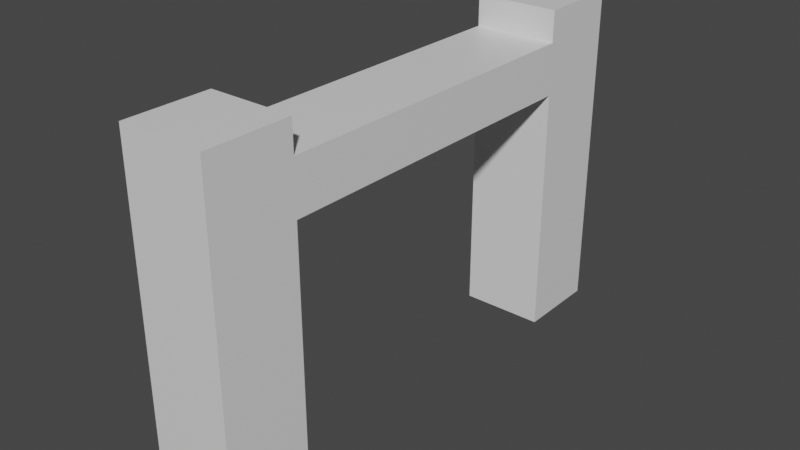 # Source: Barrier.blend  (saved by Blender 2.91.10; exported with 4.5.12 LTS)
import bpy
from mathutils import Matrix  # noqa: F401  (used for matrix-valued properties, if any)

bpy.ops.wm.read_factory_settings(use_empty=True)
scene = bpy.context.scene
scene.name = 'Scene'

# ---- collections
col_collection = bpy.data.collections.new('Collection'); scene.collection.children.link(col_collection)

# ---- materials (node trees are filled in below, after node groups)
mat_material = bpy.data.materials.new('Material')
mat_material.alpha_threshold = 0.0
mat_material.use_transparent_shadow = False
mat_material.line_color = (0.0, 0.0, 0.0, 1.0)

# ---- material node trees
mat_material.use_nodes = True; mat_material.node_tree.nodes.clear()
_N = mat_material.node_tree.nodes; _L = mat_material.node_tree.links
n0 = _N.new('ShaderNodeOutputMaterial'); n0.name = 'Material Output'; n0.location = (300, 300)
n1 = _N.new('ShaderNodeBsdfPrincipled'); n1.name = 'Principled BSDF'; n1.location = (10, 300)
n1.distribution = 'GGX'
n1.subsurface_method = 'BURLEY'
n1.inputs[2].default_value = 0.4
n1.inputs[3].default_value = 1.45
n1.inputs[27].default_value = (0.0, 0.0, 0.0, 1.0)
n1.inputs[28].default_value = 1.0
_L.new(n1.outputs[0], n0.inputs[0])
n0.is_active_output = True

# ---- world
world_world = bpy.data.worlds.new('World'); scene.world = world_world
world_world.use_nodes = True; world_world.node_tree.nodes.clear()
_N = world_world.node_tree.nodes; _L = world_world.node_tree.links
n0 = _N.new('ShaderNodeOutputWorld'); n0.name = 'World Output'; n0.location = (300, 300)
n1 = _N.new('ShaderNodeBackground'); n1.name = 'Background'; n1.location = (10, 300)
n1.inputs[0].default_value = (0.05088, 0.05088, 0.05088, 1.0)
_L.new(n1.outputs[0], n0.inputs[0])
n0.is_active_output = True
world_world.color = (0.05088, 0.05088, 0.05088)
world_world.use_sun_shadow = False
world_world.sun_shadow_jitter_overblur = 0.0

# ---- meshes
me_cube = bpy.data.meshes.new('Cube')
me_cube.from_pydata([(4.274e-05, -4.006, 1.901), (4.274e-05, -4.006, -0.09881), (4.274e-05, -6.006, 1.901), (4.274e-05, -6.006, -0.09881), (-2.0, -4.006, 1.901), (-2.0, -4.006, -0.09881), (-2.0, -6.006, 1.901), (-2.0, -6.006, -0.09881), (4.274e-05, -6.006, 7.781), (-2.0, -6.006, 7.781), (4.274e-05, -4.006, 7.781), (-2.0, -4.006, 7.781), (-2.0, -4.006, 7.046), (4.274e-05, -4.006, 7.046), (4.274e-05, -6.006, 7.046), (-2.0, -6.006, 7.046), (4.274e-05, -4.006, 5.832), (-2.0, -6.006, 5.832), (-2.0, -4.006, 5.832), (4.274e-05, -6.006, 5.832), (-2.0, -0.08765, 5.832), (-2.0, -0.08765, 7.046), (4.274e-05, -0.08765, 7.046), (4.274e-05, -0.08765, 5.832), (-2.0, 3.996, 5.832), (-2.0, 3.996, 7.046), (4.274e-05, 3.996, 7.046), (4.274e-05, 3.996, 5.832), (-2.0, 5.993, 5.832), (-2.0, 5.993, 7.046), (4.274e-05, 5.993, 7.046), (4.274e-05, 5.993, 5.832), (-2.0, 3.996, 7.781), (4.274e-05, 3.996, 7.781), (-2.0, 5.993, 7.781), (4.274e-05, 5.993, 7.781), (-2.0, 3.996, -0.112), (4.274e-05, 3.996, -0.112), (-2.0, 5.993, -0.112), (4.274e-05, 5.993, -0.112)], [], [(13, 12, 11, 10), (3, 2, 6, 7), (7, 6, 4, 5), (5, 1, 3, 7), (1, 0, 2, 3), (5, 4, 0, 1), (10, 11, 9, 8), (15, 14, 8, 9), (12, 15, 9, 11), (14, 13, 10, 8), (19, 16, 13, 14), (18, 17, 15, 12), (17, 19, 14, 15), (12, 13, 22, 21), (0, 4, 18, 16), (6, 2, 19, 17), (4, 6, 17, 18), (2, 0, 16, 19), (22, 23, 27, 26), (16, 18, 20, 23), (13, 16, 23, 22), (18, 12, 21, 20), (27, 24, 36, 37), (20, 21, 25, 24), (23, 20, 24, 27), (21, 22, 26, 25), (31, 28, 29, 30), (26, 30, 35, 33), (26, 27, 31, 30), (24, 25, 29, 28), (32, 33, 35, 34), (25, 26, 33, 32), (29, 25, 32, 34), (30, 29, 34, 35), (37, 36, 38, 39), (24, 28, 38, 36), (31, 27, 37, 39), (28, 31, 39, 38)])
_uv = me_cube.uv_layers.new(name='UVMap')
_uv.uv.foreach_set('vector', [0.625, 0.5, 0.625, 0.25, 0.625, 0.25, 0.625, 0.5, 0.375, 0.75, 0.625, 0.75, 0.625, 1.0, 0.375, 1.0, 0.375, 0.0, 0.625, 0.0, 0.625, 0.25, 0.375, 0.25, 0.125, 0.5, 0.375, 0.5, 0.375, 0.75, 0.125, 0.75, 0.375, 0.5, 0.625, 0.5, 0.625, 0.75, 0.375, 0.75, 0.375, 0.25, 0.625, 0.25, 0.625, 0.5, 0.375, 0.5, 0.625, 0.5, 0.875, 0.5, 0.875, 0.75, 0.625, 0.75, 0.625, 1.0, 0.625, 0.75, 0.625, 0.75, 0.625, 1.0, 0.625, 0.25, 0.625, 0.0, 0.625, 0.0, 0.625, 0.25, 0.625, 0.75, 0.625, 0.5, 0.625, 0.5, 0.625, 0.75, 0.625, 0.75, 0.625, 0.5, 0.625, 0.5, 0.625, 0.75, 0.625, 0.25, 0.625, 0.0, 0.625, 0.0, 0.625, 0.25, 0.625, 1.0, 0.625, 0.75, 0.625, 0.75, 0.625, 1.0, 0.625, 0.25, 0.625, 0.5, 0.625, 0.5, 0.625, 0.25, 0.625, 0.5, 0.625, 0.25, 0.625, 0.25, 0.625, 0.5, 0.625, 1.0, 0.625, 0.75, 0.625, 0.75, 0.625, 1.0, 0.625, 0.25, 0.625, 0.0, 0.625, 0.0, 0.625, 0.25, 0.625, 0.75, 0.625, 0.5, 0.625, 0.5, 0.625, 0.75, 0.625, 0.5, 0.625, 0.5, 0.625, 0.5, 0.625, 0.5, 0.625, 0.5, 0.625, 0.25, 0.625, 0.25, 0.625, 0.5, 0.625, 0.5, 0.625, 0.5, 0.625, 0.5, 0.625, 0.5, 0.625, 0.25, 0.625, 0.25, 0.625, 0.25, 0.625, 0.25, 0.625, 0.5, 0.625, 0.25, 0.625, 0.25, 0.625, 0.5, 0.625, 0.25, 0.625, 0.25, 0.625, 0.25, 0.625, 0.25, 0.625, 0.5, 0.625, 0.25, 0.625, 0.25, 0.625, 0.5, 0.625, 0.25, 0.625, 0.5, 0.625, 0.5, 0.625, 0.25, 0.625, 0.5, 0.625, 0.25, 0.625, 0.25, 0.625, 0.5, 0.625, 0.5, 0.625, 0.5, 0.625, 0.5, 0.625, 0.5, 0.625, 0.5, 0.625, 0.5, 0.625, 0.5, 0.625, 0.5, 0.625, 0.25, 0.625, 0.25, 0.625, 0.25, 0.625, 0.25, 0.625, 0.25, 0.625, 0.5, 0.625, 0.5, 0.625, 0.25, 0.625, 0.25, 0.625, 0.5, 0.625, 0.5, 0.625, 0.25, 0.625, 0.25, 0.625, 0.25, 0.625, 0.25, 0.625, 0.25, 0.625, 0.5, 0.625, 0.25, 0.625, 0.25, 0.625, 0.5, 0.625, 0.5, 0.625, 0.25, 0.625, 0.25, 0.625, 0.5, 0.625, 0.25, 0.625, 0.25, 0.625, 0.25, 0.625, 0.25, 0.625, 0.5, 0.625, 0.5, 0.625, 0.5, 0.625, 0.5, 0.625, 0.25, 0.625, 0.5, 0.625, 0.5, 0.625, 0.25])
me_cube.materials.append(mat_material)
me_cube.use_remesh_preserve_volume = False
me_cube.use_remesh_preserve_attributes = False
me_cube.use_mirror_vertex_groups = False
me_cube.update()

# ---- objects
ob_cube = bpy.data.objects.new('Cube', me_cube)

# ---- transforms, parenting, visibility, modifiers, constraints
ob_cube.location = (1.0, 5.006, -0.9012)
ob_cube.lock_rotations_4d = False
ob_cube.empty_display_type = 'ARROWS'
ob_cube.lineart.crease_threshold = 0.0

# ---- collection membership
col_collection.objects.link(ob_cube)

# ---- scene / render settings (as saved in the file)
scene.frame_start = 1; scene.frame_end = 250; scene.frame_set(1)
scene.render.engine = 'BLENDER_EEVEE_NEXT'
scene.cycles.use_denoising = False
scene.cycles.samples = 128
scene.cycles.sampling_pattern = 'TABULATED_SOBOL'
scene.cycles.use_adaptive_sampling = False
scene.cycles.use_light_tree = False
scene.view_settings.view_transform = 'Filmic'
bpy.context.view_layer.update()

# ---- added for rendering (the .blend has no active camera and no usable light): camera, sun
cam_auto = bpy.data.cameras.new('AutoCamera')
cam_auto.lens = 50.0
cam_auto.sensor_width = 36.0
cam_auto.clip_end = 1000.0
ob_auto_camera = bpy.data.objects.new('AutoCamera', cam_auto)
scene.collection.objects.link(ob_auto_camera)
ob_auto_camera.location = (13.4167, -11.1005, 13.6667)
ob_auto_camera.rotation_euler = (1.09748, -7.21219e-08, 0.694738)
scene.camera = ob_auto_camera
light_auto_sun = bpy.data.lights.new('AutoSun', 'SUN')
light_auto_sun.energy = 3.0
light_auto_sun.angle = 0.0523599
ob_auto_sun = bpy.data.objects.new('AutoSun', light_auto_sun)
scene.collection.objects.link(ob_auto_sun)
ob_auto_sun.rotation_euler = (0.872665, 0.174533, 0.523599)
bpy.context.view_layer.update()
